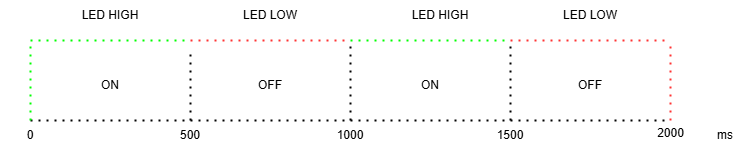

The diagram above was exported from draw.io. Its source (the exported page's mxGraphModel, read from the mxfile embedded in the PNG):
<mxGraphModel dx="1114" dy="677" grid="1" gridSize="10" guides="1" tooltips="1" connect="1" arrows="1" fold="1" page="1" pageScale="1" pageWidth="827" pageHeight="1169" math="0" shadow="0">
  <root>
    <mxCell id="WIyWlLk6GJQsqaUBKTNV-0" />
    <mxCell id="WIyWlLk6GJQsqaUBKTNV-1" parent="WIyWlLk6GJQsqaUBKTNV-0" />
    <mxCell id="fzhdm75IyjSLuhUzsue9-13" value="" style="endArrow=none;dashed=1;html=1;dashPattern=1 3;strokeWidth=2;rounded=0;strokeColor=#000000;" edge="1" parent="WIyWlLk6GJQsqaUBKTNV-1">
      <mxGeometry width="50" height="50" relative="1" as="geometry">
        <mxPoint x="80" y="400" as="sourcePoint" />
        <mxPoint x="720" y="400" as="targetPoint" />
      </mxGeometry>
    </mxCell>
    <mxCell id="fzhdm75IyjSLuhUzsue9-23" value="" style="endArrow=none;dashed=1;html=1;dashPattern=1 3;strokeWidth=2;rounded=0;fillColor=#00FF00;strokeColor=#00FF00;" edge="1" parent="WIyWlLk6GJQsqaUBKTNV-1">
      <mxGeometry width="50" height="50" relative="1" as="geometry">
        <mxPoint x="80" y="320" as="sourcePoint" />
        <mxPoint x="240" y="320" as="targetPoint" />
      </mxGeometry>
    </mxCell>
    <mxCell id="fzhdm75IyjSLuhUzsue9-24" value="" style="endArrow=none;dashed=1;html=1;dashPattern=1 3;strokeWidth=2;rounded=0;" edge="1" parent="WIyWlLk6GJQsqaUBKTNV-1" source="fzhdm75IyjSLuhUzsue9-48">
      <mxGeometry width="50" height="50" relative="1" as="geometry">
        <mxPoint x="240" y="400" as="sourcePoint" />
        <mxPoint x="240" y="330" as="targetPoint" />
      </mxGeometry>
    </mxCell>
    <mxCell id="fzhdm75IyjSLuhUzsue9-25" value="" style="endArrow=none;dashed=1;html=1;dashPattern=1 3;strokeWidth=2;rounded=0;" edge="1" parent="WIyWlLk6GJQsqaUBKTNV-1">
      <mxGeometry width="50" height="50" relative="1" as="geometry">
        <mxPoint x="400" y="400" as="sourcePoint" />
        <mxPoint x="400" y="320" as="targetPoint" />
      </mxGeometry>
    </mxCell>
    <mxCell id="fzhdm75IyjSLuhUzsue9-26" value="" style="endArrow=none;dashed=1;html=1;dashPattern=1 3;strokeWidth=2;rounded=0;" edge="1" parent="WIyWlLk6GJQsqaUBKTNV-1">
      <mxGeometry width="50" height="50" relative="1" as="geometry">
        <mxPoint x="560" y="400" as="sourcePoint" />
        <mxPoint x="560" y="320" as="targetPoint" />
      </mxGeometry>
    </mxCell>
    <mxCell id="fzhdm75IyjSLuhUzsue9-27" value="" style="endArrow=none;dashed=1;html=1;dashPattern=1 3;strokeWidth=2;rounded=0;fillColor=#00FF00;strokeColor=#00FF00;" edge="1" parent="WIyWlLk6GJQsqaUBKTNV-1">
      <mxGeometry width="50" height="50" relative="1" as="geometry">
        <mxPoint x="80" y="400" as="sourcePoint" />
        <mxPoint x="80" y="320" as="targetPoint" />
      </mxGeometry>
    </mxCell>
    <mxCell id="fzhdm75IyjSLuhUzsue9-30" value="" style="endArrow=none;dashed=1;html=1;dashPattern=1 3;strokeWidth=2;rounded=0;strokeColor=#FF3333;" edge="1" parent="WIyWlLk6GJQsqaUBKTNV-1">
      <mxGeometry width="50" height="50" relative="1" as="geometry">
        <mxPoint x="720" y="400" as="sourcePoint" />
        <mxPoint x="720" y="320" as="targetPoint" />
      </mxGeometry>
    </mxCell>
    <mxCell id="fzhdm75IyjSLuhUzsue9-31" value="" style="endArrow=none;dashed=1;html=1;dashPattern=1 3;strokeWidth=2;rounded=0;fillColor=#00FF00;strokeColor=#FF3333;" edge="1" parent="WIyWlLk6GJQsqaUBKTNV-1">
      <mxGeometry width="50" height="50" relative="1" as="geometry">
        <mxPoint x="240" y="320" as="sourcePoint" />
        <mxPoint x="400" y="320" as="targetPoint" />
      </mxGeometry>
    </mxCell>
    <mxCell id="fzhdm75IyjSLuhUzsue9-32" value="" style="endArrow=none;dashed=1;html=1;dashPattern=1 3;strokeWidth=2;rounded=0;fillColor=#00FF00;strokeColor=#00FF00;" edge="1" parent="WIyWlLk6GJQsqaUBKTNV-1">
      <mxGeometry width="50" height="50" relative="1" as="geometry">
        <mxPoint x="400" y="320" as="sourcePoint" />
        <mxPoint x="560" y="320" as="targetPoint" />
      </mxGeometry>
    </mxCell>
    <mxCell id="fzhdm75IyjSLuhUzsue9-33" value="" style="endArrow=none;dashed=1;html=1;dashPattern=1 3;strokeWidth=2;rounded=0;fillColor=#00FF00;strokeColor=#FF3333;" edge="1" parent="WIyWlLk6GJQsqaUBKTNV-1">
      <mxGeometry width="50" height="50" relative="1" as="geometry">
        <mxPoint x="560" y="320" as="sourcePoint" />
        <mxPoint x="720" y="320" as="targetPoint" />
      </mxGeometry>
    </mxCell>
    <mxCell id="fzhdm75IyjSLuhUzsue9-35" value="ON" style="text;html=1;align=center;verticalAlign=middle;whiteSpace=wrap;rounded=0;" vertex="1" parent="WIyWlLk6GJQsqaUBKTNV-1">
      <mxGeometry x="130" y="350" width="60" height="30" as="geometry" />
    </mxCell>
    <mxCell id="fzhdm75IyjSLuhUzsue9-36" value="ON" style="text;html=1;align=center;verticalAlign=middle;whiteSpace=wrap;rounded=0;" vertex="1" parent="WIyWlLk6GJQsqaUBKTNV-1">
      <mxGeometry x="450" y="350" width="60" height="30" as="geometry" />
    </mxCell>
    <mxCell id="fzhdm75IyjSLuhUzsue9-38" value="OFF" style="text;html=1;align=center;verticalAlign=middle;whiteSpace=wrap;rounded=0;" vertex="1" parent="WIyWlLk6GJQsqaUBKTNV-1">
      <mxGeometry x="290" y="350" width="60" height="30" as="geometry" />
    </mxCell>
    <mxCell id="fzhdm75IyjSLuhUzsue9-39" value="OFF" style="text;html=1;align=center;verticalAlign=middle;whiteSpace=wrap;rounded=0;" vertex="1" parent="WIyWlLk6GJQsqaUBKTNV-1">
      <mxGeometry x="610" y="350" width="60" height="30" as="geometry" />
    </mxCell>
    <mxCell id="fzhdm75IyjSLuhUzsue9-41" value="LED HIGH" style="text;html=1;align=center;verticalAlign=middle;whiteSpace=wrap;rounded=0;" vertex="1" parent="WIyWlLk6GJQsqaUBKTNV-1">
      <mxGeometry x="130" y="280" width="60" height="30" as="geometry" />
    </mxCell>
    <mxCell id="fzhdm75IyjSLuhUzsue9-42" value="LED HIGH" style="text;html=1;align=center;verticalAlign=middle;whiteSpace=wrap;rounded=0;" vertex="1" parent="WIyWlLk6GJQsqaUBKTNV-1">
      <mxGeometry x="460" y="280" width="60" height="30" as="geometry" />
    </mxCell>
    <mxCell id="fzhdm75IyjSLuhUzsue9-43" value="LED LOW" style="text;html=1;align=center;verticalAlign=middle;whiteSpace=wrap;rounded=0;" vertex="1" parent="WIyWlLk6GJQsqaUBKTNV-1">
      <mxGeometry x="290" y="280" width="60" height="30" as="geometry" />
    </mxCell>
    <mxCell id="fzhdm75IyjSLuhUzsue9-45" value="LED LOW" style="text;html=1;align=center;verticalAlign=middle;whiteSpace=wrap;rounded=0;" vertex="1" parent="WIyWlLk6GJQsqaUBKTNV-1">
      <mxGeometry x="610" y="280" width="60" height="30" as="geometry" />
    </mxCell>
    <mxCell id="fzhdm75IyjSLuhUzsue9-46" value="ms" style="text;html=1;align=center;verticalAlign=middle;whiteSpace=wrap;rounded=0;" vertex="1" parent="WIyWlLk6GJQsqaUBKTNV-1">
      <mxGeometry x="745" y="400" width="60" height="30" as="geometry" />
    </mxCell>
    <mxCell id="fzhdm75IyjSLuhUzsue9-47" value="0" style="text;html=1;align=center;verticalAlign=middle;whiteSpace=wrap;rounded=0;" vertex="1" parent="WIyWlLk6GJQsqaUBKTNV-1">
      <mxGeometry x="50" y="400" width="60" height="30" as="geometry" />
    </mxCell>
    <mxCell id="fzhdm75IyjSLuhUzsue9-49" value="" style="endArrow=none;dashed=1;html=1;dashPattern=1 3;strokeWidth=2;rounded=0;" edge="1" parent="WIyWlLk6GJQsqaUBKTNV-1" target="fzhdm75IyjSLuhUzsue9-48">
      <mxGeometry width="50" height="50" relative="1" as="geometry">
        <mxPoint x="240" y="400" as="sourcePoint" />
        <mxPoint x="240" y="330" as="targetPoint" />
      </mxGeometry>
    </mxCell>
    <mxCell id="fzhdm75IyjSLuhUzsue9-48" value="500" style="text;html=1;align=center;verticalAlign=middle;whiteSpace=wrap;rounded=0;" vertex="1" parent="WIyWlLk6GJQsqaUBKTNV-1">
      <mxGeometry x="210" y="400" width="60" height="30" as="geometry" />
    </mxCell>
    <mxCell id="fzhdm75IyjSLuhUzsue9-50" value="1000" style="text;html=1;align=center;verticalAlign=middle;whiteSpace=wrap;rounded=0;" vertex="1" parent="WIyWlLk6GJQsqaUBKTNV-1">
      <mxGeometry x="370" y="400" width="60" height="30" as="geometry" />
    </mxCell>
    <mxCell id="fzhdm75IyjSLuhUzsue9-51" value="1500" style="text;html=1;align=center;verticalAlign=middle;whiteSpace=wrap;rounded=0;" vertex="1" parent="WIyWlLk6GJQsqaUBKTNV-1">
      <mxGeometry x="530" y="400" width="60" height="30" as="geometry" />
    </mxCell>
    <mxCell id="fzhdm75IyjSLuhUzsue9-52" value="2000" style="text;html=1;align=center;verticalAlign=middle;resizable=0;points=[];autosize=1;strokeColor=none;fillColor=none;" vertex="1" parent="WIyWlLk6GJQsqaUBKTNV-1">
      <mxGeometry x="695" y="398" width="50" height="30" as="geometry" />
    </mxCell>
  </root>
</mxGraphModel>